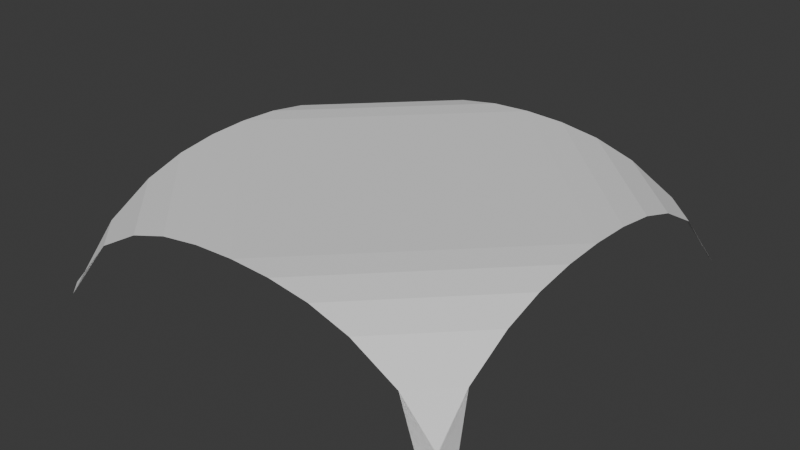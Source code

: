 # Source: Till_intersection.blend  (saved by Blender 5.1.29; exported with 4.5.12 LTS)
import bpy
from mathutils import Matrix  # noqa: F401  (used for matrix-valued properties, if any)

bpy.ops.wm.read_factory_settings(use_empty=True)
scene = bpy.context.scene
scene.name = 'Scene'

# ---- collections
col_collection = bpy.data.collections.new('Collection'); scene.collection.children.link(col_collection)

# ---- world
world_world = bpy.data.worlds.new('World'); scene.world = world_world
world_world.use_nodes = True; world_world.node_tree.nodes.clear()
_N = world_world.node_tree.nodes; _L = world_world.node_tree.links
n0 = _N.new('ShaderNodeOutputWorld'); n0.name = 'World Output'; n0.location = (200, 100)
n1 = _N.new('ShaderNodeBackground'); n1.name = 'Background'; n1.location = (-200, 100)
n1.inputs[0].default_value = (0.05088, 0.05088, 0.05088, 1.0)
_L.new(n1.outputs[0], n0.inputs[0])
n0.is_active_output = True
world_world.color = (0.05088, 0.05088, 0.05088)
world_world.sun_shadow_jitter_overblur = 0.0

# ---- meshes
me_grid_002 = bpy.data.meshes.new('Grid.002')
me_grid_002.from_pydata([(1.075, 1.0, 0.0), (0.8264, 1.0, 0.2706), (0.6005, 1.0, 0.3976), (0.4027, 1.0, 0.4596), (0.2009, 1.0, 0.4897), (1.523e-08, 1.0, 0.4983), (-0.2009, 1.0, 0.4897), (-0.4027, 1.0, 0.4596), (-0.6005, 1.0, 0.3976), (-0.8264, 1.0, 0.2706), (-1.075, 1.0, 0.0), (1.075, -1.0, 0.0), (0.8264, -1.0, 0.2706), (0.6005, -1.0, 0.3976), (0.4027, -1.0, 0.4596), (0.2009, -1.0, 0.4897), (1.523e-08, -1.0, 0.4983), (-0.2009, -1.0, 0.4897), (-0.4027, -1.0, 0.4596), (-0.6005, -1.0, 0.3976), (-0.8264, -1.0, 0.2706), (-1.075, -1.0, 0.0), (1.0, 1.075, 0.0), (1.0, 0.8264, 0.2706), (1.0, 0.6005, 0.3976), (1.0, 0.4027, 0.4596), (1.0, 0.2009, 0.4897), (1.0, 0.0, 0.4983), (1.0, -0.2009, 0.4897), (1.0, -0.4027, 0.4596), (1.0, -0.6005, 0.3976), (1.0, -0.8264, 0.2706), (1.0, -1.075, 0.0), (-1.0, 1.075, 0.0), (-1.0, 0.8264, 0.2706), (-1.0, 0.6005, 0.3976), (-1.0, 0.4027, 0.4596), (-1.0, 0.2009, 0.4897), (-1.0, 0.0, 0.4983), (-1.0, -0.2009, 0.4897), (-1.0, -0.4027, 0.4596), (-1.0, -0.6005, 0.3976), (-1.0, -0.8264, 0.2706), (-1.0, -1.075, 0.0), (0.0, 0.0, 0.4983)], [], [(21, 20, 42, 43), (20, 19, 41, 42), (19, 18, 40, 41), (18, 17, 39, 40), (17, 16, 38, 39), (44, 38, 16), (44, 27, 5), (1, 23, 22, 0), (2, 24, 23, 1), (3, 25, 24, 2), (4, 26, 25, 3), (5, 27, 26, 4), (10, 34, 33, 9), (8, 9, 34, 35), (7, 8, 35, 36), (6, 7, 36, 37), (5, 6, 37, 38), (44, 5, 38), (12, 11, 31, 32), (12, 31, 11, 32), (12, 31, 30, 13), (13, 30, 29, 14), (14, 29, 28, 15), (15, 28, 27, 16), (44, 16, 27)])
_uv = me_grid_002.uv_layers.new(name='UVMap')
_uv.uv.foreach_set('vector', [0.0, 0.5, 0.1, 0.5, 0.1, 0.5, 0.0, 0.5, 0.1, 0.5, 0.2, 0.5, 0.2, 0.5, 0.1, 0.5, 0.2, 0.5, 0.3, 0.5, 0.3, 0.5, 0.2, 0.5, 0.3, 0.5, 0.4, 0.5, 0.4, 0.5, 0.3, 0.5, 0.4, 0.5, 0.5, 0.5, 0.5, 0.5, 0.4, 0.5, 0.0, 0.0, 0.5, 0.5, 0.5, 0.5, 0.0, 0.0, 0.0, 0.0, 0.0, 0.0, 0.9, 0.5, 0.9, 0.5, 1.0, 0.5, 1.0, 0.5, 0.8, 0.5, 0.8, 0.5, 0.9, 0.5, 0.9, 0.5, 0.7, 0.5, 0.7, 0.5, 0.8, 0.5, 0.8, 0.5, 0.6, 0.5, 0.6, 0.5, 0.7, 0.5, 0.7, 0.5, 0.0, 0.0, 0.0, 0.0, 0.6, 0.5, 0.6, 0.5, 0.0, 0.5, 0.9, 0.5, 1.0, 0.5, 0.1, 0.5, 0.2, 0.5, 0.1, 0.5, 0.9, 0.5, 0.8, 0.5, 0.3, 0.5, 0.2, 0.5, 0.8, 0.5, 0.7, 0.5, 0.4, 0.5, 0.3, 0.5, 0.7, 0.5, 0.6, 0.5, 0.5, 0.5, 0.4, 0.5, 0.6, 0.5, 0.5, 0.5, 0.0, 0.0, 0.0, 0.0, 0.5, 0.5, 0.9, 0.5, 1.0, 0.5, 0.1, 0.5, 0.0, 0.5, 0.9, 0.5, 0.1, 0.5, 1.0, 0.5, 0.0, 0.5, 0.9, 0.5, 0.1, 0.5, 0.2, 0.5, 0.8, 0.5, 0.8, 0.5, 0.2, 0.5, 0.3, 0.5, 0.7, 0.5, 0.7, 0.5, 0.3, 0.5, 0.4, 0.5, 0.6, 0.5, 0.6, 0.5, 0.4, 0.5, 0.5, 0.5, 0.5, 0.5, 0.0, 0.0, 0.5, 0.5, 0.0, 0.0])
me_grid_002.update()

# ---- objects
ob_grid_001 = bpy.data.objects.new('Grid.001', me_grid_002)

# ---- transforms, parenting, visibility, modifiers, constraints
ob_grid_001.location = (0.0, 0.0, 0.0)

# ---- collection membership
col_collection.objects.link(ob_grid_001)

# ---- scene / render settings (as saved in the file)
scene.frame_start = 1; scene.frame_end = 250; scene.frame_set(1)
scene.render.engine = 'BLENDER_EEVEE_NEXT'
scene.render.bake_bias = 0.0
scene.render.bake_samples = 0
scene.cycles.sampling_pattern = 'TABULATED_SOBOL'
scene.eevee.use_volume_custom_range = False
bpy.context.view_layer.update()

# ---- added for rendering (the .blend has no active camera and no usable light): camera, sun
cam_auto = bpy.data.cameras.new('AutoCamera')
cam_auto.lens = 50.0
cam_auto.sensor_width = 36.0
cam_auto.clip_end = 1000.0
ob_auto_camera = bpy.data.objects.new('AutoCamera', cam_auto)
scene.collection.objects.link(ob_auto_camera)
ob_auto_camera.location = (2.85092, -3.42111, 2.52988)
ob_auto_camera.rotation_euler = (1.09748, -7.21219e-08, 0.694738)
scene.camera = ob_auto_camera
light_auto_sun = bpy.data.lights.new('AutoSun', 'SUN')
light_auto_sun.energy = 3.0
light_auto_sun.angle = 0.0523599
ob_auto_sun = bpy.data.objects.new('AutoSun', light_auto_sun)
scene.collection.objects.link(ob_auto_sun)
ob_auto_sun.rotation_euler = (0.872665, 0.174533, 0.523599)
bpy.context.view_layer.update()
